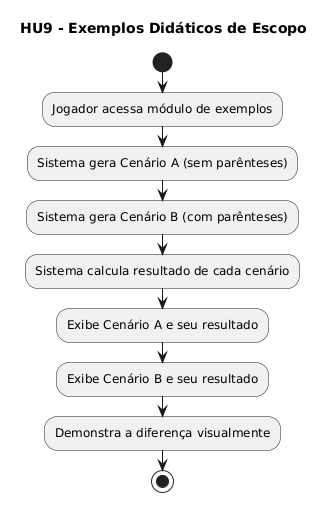

The diagram above was rendered by PlantUML. Its source (embedded in the PNG):
@startuml
title HU9 - Exemplos Didáticos de Escopo

start
:Jogador acessa módulo de exemplos;
:Sistema gera Cenário A (sem parênteses);
:Sistema gera Cenário B (com parênteses);
:Sistema calcula resultado de cada cenário;
:Exibe Cenário A e seu resultado;
:Exibe Cenário B e seu resultado;
:Demonstra a diferença visualmente;
stop
@enduml